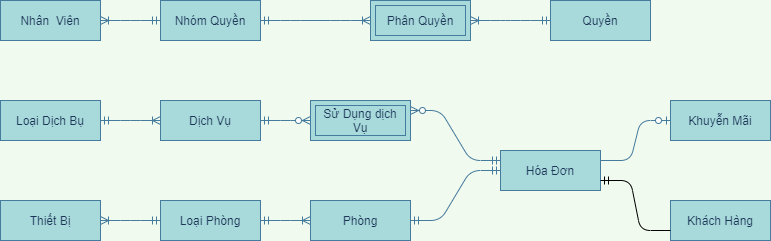

The diagram above was exported from draw.io. Its source (the exported page's mxGraphModel, read from the mxfile embedded in the PNG):
<mxGraphModel dx="1662" dy="1973" grid="1" gridSize="10" guides="1" tooltips="1" connect="1" arrows="1" fold="1" page="1" pageScale="1" pageWidth="827" pageHeight="1169" background="#F1FAEE" math="0" shadow="0">
  <root>
    <mxCell id="0" />
    <mxCell id="1" parent="0" />
    <mxCell id="BfGwLu9MFsEkwDNxOmYE-23" value="" style="edgeStyle=entityRelationEdgeStyle;fontSize=12;html=1;endArrow=ERoneToMany;startArrow=ERmandOne;strokeColor=#457B9D;fillColor=#A8DADC;fontColor=#1D3557;labelBackgroundColor=#F1FAEE;exitX=1;exitY=0.5;exitDx=0;exitDy=0;entryX=0;entryY=0.5;entryDx=0;entryDy=0;" parent="1" source="BfGwLu9MFsEkwDNxOmYE-79" target="BfGwLu9MFsEkwDNxOmYE-81" edge="1">
      <mxGeometry width="100" height="100" relative="1" as="geometry">
        <mxPoint x="830" y="410" as="sourcePoint" />
        <mxPoint x="720" y="190" as="targetPoint" />
      </mxGeometry>
    </mxCell>
    <mxCell id="BfGwLu9MFsEkwDNxOmYE-37" value="" style="edgeStyle=entityRelationEdgeStyle;fontSize=12;html=1;endArrow=ERmandOne;startArrow=ERmandOne;strokeColor=#457B9D;fillColor=#A8DADC;fontColor=#1D3557;entryX=0;entryY=0.5;entryDx=0;entryDy=0;labelBackgroundColor=#F1FAEE;" parent="1" source="BfGwLu9MFsEkwDNxOmYE-81" target="BfGwLu9MFsEkwDNxOmYE-89" edge="1">
      <mxGeometry width="100" height="100" relative="1" as="geometry">
        <mxPoint x="1010" y="250" as="sourcePoint" />
        <mxPoint x="1110" y="180" as="targetPoint" />
      </mxGeometry>
    </mxCell>
    <mxCell id="BfGwLu9MFsEkwDNxOmYE-42" value="" style="edgeStyle=entityRelationEdgeStyle;fontSize=12;html=1;endArrow=ERzeroToOne;endFill=1;strokeColor=#457B9D;fillColor=#A8DADC;fontColor=#1D3557;entryX=0;entryY=0.5;entryDx=0;entryDy=0;exitX=1;exitY=0.25;exitDx=0;exitDy=0;labelBackgroundColor=#F1FAEE;" parent="1" source="BfGwLu9MFsEkwDNxOmYE-89" target="BfGwLu9MFsEkwDNxOmYE-77" edge="1">
      <mxGeometry width="100" height="100" relative="1" as="geometry">
        <mxPoint x="620" y="200" as="sourcePoint" />
        <mxPoint x="240" y="190" as="targetPoint" />
      </mxGeometry>
    </mxCell>
    <mxCell id="BfGwLu9MFsEkwDNxOmYE-45" value="" style="edgeStyle=entityRelationEdgeStyle;fontSize=12;html=1;endArrow=ERoneToMany;startArrow=ERmandOne;strokeColor=#457B9D;fillColor=#A8DADC;fontColor=#1D3557;entryX=1;entryY=0.5;entryDx=0;entryDy=0;labelBackgroundColor=#F1FAEE;exitX=0;exitY=0.5;exitDx=0;exitDy=0;" parent="1" source="BfGwLu9MFsEkwDNxOmYE-79" target="BfGwLu9MFsEkwDNxOmYE-78" edge="1">
      <mxGeometry width="100" height="100" relative="1" as="geometry">
        <mxPoint x="500" y="420" as="sourcePoint" />
        <mxPoint x="-90" y="393" as="targetPoint" />
      </mxGeometry>
    </mxCell>
    <mxCell id="BfGwLu9MFsEkwDNxOmYE-46" value="" style="edgeStyle=entityRelationEdgeStyle;fontSize=12;html=1;endArrow=ERoneToMany;startArrow=ERmandOne;strokeColor=#457B9D;fontColor=#1D3557;exitX=1;exitY=0.5;exitDx=0;exitDy=0;entryX=0;entryY=0.5;entryDx=0;entryDy=0;labelBackgroundColor=#F1FAEE;" parent="1" source="BfGwLu9MFsEkwDNxOmYE-74" target="BfGwLu9MFsEkwDNxOmYE-76" edge="1">
      <mxGeometry width="100" height="100" relative="1" as="geometry">
        <mxPoint x="230" y="25" as="sourcePoint" />
        <mxPoint x="350" y="23" as="targetPoint" />
      </mxGeometry>
    </mxCell>
    <mxCell id="BfGwLu9MFsEkwDNxOmYE-48" value="" style="edgeStyle=entityRelationEdgeStyle;fontSize=12;html=1;endArrow=ERzeroToMany;startArrow=ERmandOne;entryX=0;entryY=0.5;entryDx=0;entryDy=0;strokeColor=#457B9D;fontColor=#1D3557;exitX=1;exitY=0.5;exitDx=0;exitDy=0;labelBackgroundColor=#F1FAEE;" parent="1" source="BfGwLu9MFsEkwDNxOmYE-76" target="BfGwLu9MFsEkwDNxOmYE-49" edge="1">
      <mxGeometry width="100" height="100" relative="1" as="geometry">
        <mxPoint x="550" y="23" as="sourcePoint" />
        <mxPoint x="670" y="23" as="targetPoint" />
      </mxGeometry>
    </mxCell>
    <mxCell id="BfGwLu9MFsEkwDNxOmYE-49" value="Sử Dụng dịch Vụ" style="shape=ext;margin=3;double=1;whiteSpace=wrap;html=1;align=center;strokeColor=#457B9D;fillColor=#A8DADC;fontColor=#1D3557;" parent="1" vertex="1">
      <mxGeometry x="660" y="50" width="100" height="40" as="geometry" />
    </mxCell>
    <mxCell id="BfGwLu9MFsEkwDNxOmYE-58" value="" style="edgeStyle=entityRelationEdgeStyle;fontSize=12;html=1;endArrow=ERzeroToMany;startArrow=ERmandOne;entryX=1;entryY=0.25;entryDx=0;entryDy=0;strokeColor=#457B9D;fontColor=#1D3557;exitX=0;exitY=0.25;exitDx=0;exitDy=0;labelBackgroundColor=#F1FAEE;" parent="1" source="BfGwLu9MFsEkwDNxOmYE-89" target="BfGwLu9MFsEkwDNxOmYE-49" edge="1">
      <mxGeometry width="100" height="100" relative="1" as="geometry">
        <mxPoint x="910" y="250" as="sourcePoint" />
        <mxPoint x="890" y="340" as="targetPoint" />
      </mxGeometry>
    </mxCell>
    <mxCell id="BfGwLu9MFsEkwDNxOmYE-67" value="" style="edgeStyle=entityRelationEdgeStyle;fontSize=12;html=1;endArrow=ERoneToMany;startArrow=ERmandOne;strokeColor=#457B9D;fontColor=#1D3557;entryX=1;entryY=0.5;entryDx=0;entryDy=0;exitX=0;exitY=0.5;exitDx=0;exitDy=0;labelBackgroundColor=#F1FAEE;" parent="1" source="BfGwLu9MFsEkwDNxOmYE-72" target="BfGwLu9MFsEkwDNxOmYE-68" edge="1">
      <mxGeometry width="100" height="100" relative="1" as="geometry">
        <mxPoint x="170" y="-305" as="sourcePoint" />
        <mxPoint x="410" y="-260" as="targetPoint" />
      </mxGeometry>
    </mxCell>
    <mxCell id="BfGwLu9MFsEkwDNxOmYE-68" value="Phân Quyền" style="shape=ext;margin=3;double=1;whiteSpace=wrap;html=1;align=center;strokeColor=#457B9D;fillColor=#A8DADC;fontColor=#1D3557;" parent="1" vertex="1">
      <mxGeometry x="720" y="-50" width="100" height="40" as="geometry" />
    </mxCell>
    <mxCell id="BfGwLu9MFsEkwDNxOmYE-69" value="" style="edgeStyle=entityRelationEdgeStyle;fontSize=12;html=1;endArrow=ERoneToMany;startArrow=ERmandOne;strokeColor=#457B9D;fontColor=#1D3557;exitX=0;exitY=0.5;exitDx=0;exitDy=0;entryX=1;entryY=0.5;entryDx=0;entryDy=0;labelBackgroundColor=#F1FAEE;" parent="1" source="BfGwLu9MFsEkwDNxOmYE-71" target="BfGwLu9MFsEkwDNxOmYE-73" edge="1">
      <mxGeometry width="100" height="100" relative="1" as="geometry">
        <mxPoint x="550" y="-70" as="sourcePoint" />
        <mxPoint x="1120" y="-20" as="targetPoint" />
      </mxGeometry>
    </mxCell>
    <mxCell id="BfGwLu9MFsEkwDNxOmYE-71" value="Nhóm Quyền" style="whiteSpace=wrap;html=1;align=center;rounded=0;sketch=0;strokeColor=#457B9D;fillColor=#A8DADC;fontColor=#1D3557;" parent="1" vertex="1">
      <mxGeometry x="510" y="-50" width="100" height="40" as="geometry" />
    </mxCell>
    <mxCell id="BfGwLu9MFsEkwDNxOmYE-72" value="Quyền" style="whiteSpace=wrap;html=1;align=center;rounded=0;sketch=0;strokeColor=#457B9D;fillColor=#A8DADC;fontColor=#1D3557;" parent="1" vertex="1">
      <mxGeometry x="900" y="-50" width="100" height="40" as="geometry" />
    </mxCell>
    <mxCell id="BfGwLu9MFsEkwDNxOmYE-73" value="Nhân&amp;nbsp; Viên" style="whiteSpace=wrap;html=1;align=center;rounded=0;sketch=0;strokeColor=#457B9D;fillColor=#A8DADC;fontColor=#1D3557;" parent="1" vertex="1">
      <mxGeometry x="350" y="-50" width="100" height="40" as="geometry" />
    </mxCell>
    <mxCell id="BfGwLu9MFsEkwDNxOmYE-74" value="Loại Dịch Bụ" style="whiteSpace=wrap;html=1;align=center;rounded=0;sketch=0;strokeColor=#457B9D;fillColor=#A8DADC;fontColor=#1D3557;" parent="1" vertex="1">
      <mxGeometry x="350" y="50" width="100" height="40" as="geometry" />
    </mxCell>
    <mxCell id="BfGwLu9MFsEkwDNxOmYE-76" value="Dịch Vụ" style="whiteSpace=wrap;html=1;align=center;rounded=0;sketch=0;strokeColor=#457B9D;fillColor=#A8DADC;fontColor=#1D3557;" parent="1" vertex="1">
      <mxGeometry x="510" y="50" width="100" height="40" as="geometry" />
    </mxCell>
    <mxCell id="BfGwLu9MFsEkwDNxOmYE-77" value="Khuyễn Mãi" style="whiteSpace=wrap;html=1;align=center;rounded=0;sketch=0;strokeColor=#457B9D;fillColor=#A8DADC;fontColor=#1D3557;" parent="1" vertex="1">
      <mxGeometry x="1020" y="50" width="100" height="40" as="geometry" />
    </mxCell>
    <mxCell id="BfGwLu9MFsEkwDNxOmYE-78" value="Thiết Bị" style="whiteSpace=wrap;html=1;align=center;rounded=0;sketch=0;strokeColor=#457B9D;fillColor=#A8DADC;fontColor=#1D3557;" parent="1" vertex="1">
      <mxGeometry x="350" y="150" width="100" height="40" as="geometry" />
    </mxCell>
    <mxCell id="BfGwLu9MFsEkwDNxOmYE-79" value="Loại Phòng" style="whiteSpace=wrap;html=1;align=center;rounded=0;sketch=0;strokeColor=#457B9D;fillColor=#A8DADC;fontColor=#1D3557;" parent="1" vertex="1">
      <mxGeometry x="510" y="150" width="100" height="40" as="geometry" />
    </mxCell>
    <mxCell id="BfGwLu9MFsEkwDNxOmYE-81" value="Phòng" style="whiteSpace=wrap;html=1;align=center;rounded=0;sketch=0;strokeColor=#457B9D;fillColor=#A8DADC;fontColor=#1D3557;" parent="1" vertex="1">
      <mxGeometry x="660" y="150" width="100" height="40" as="geometry" />
    </mxCell>
    <mxCell id="BfGwLu9MFsEkwDNxOmYE-88" value="Khách Hàng" style="whiteSpace=wrap;html=1;align=center;rounded=0;sketch=0;strokeColor=#457B9D;fillColor=#A8DADC;fontColor=#1D3557;" parent="1" vertex="1">
      <mxGeometry x="1020" y="150" width="100" height="40" as="geometry" />
    </mxCell>
    <mxCell id="BfGwLu9MFsEkwDNxOmYE-89" value="Hóa Đơn" style="whiteSpace=wrap;html=1;align=center;rounded=0;sketch=0;strokeColor=#457B9D;fillColor=#A8DADC;fontColor=#1D3557;" parent="1" vertex="1">
      <mxGeometry x="850" y="100" width="100" height="40" as="geometry" />
    </mxCell>
    <mxCell id="Ydj9u8JLbwcnqZ_ubyxi-2" value="" style="edgeStyle=entityRelationEdgeStyle;fontSize=12;html=1;endArrow=ERoneToMany;startArrow=ERmandOne;strokeColor=#457B9D;fontColor=#1D3557;exitX=1;exitY=0.5;exitDx=0;exitDy=0;labelBackgroundColor=#F1FAEE;" parent="1" source="BfGwLu9MFsEkwDNxOmYE-71" target="BfGwLu9MFsEkwDNxOmYE-68" edge="1">
      <mxGeometry width="100" height="100" relative="1" as="geometry">
        <mxPoint x="670" y="-30" as="sourcePoint" />
        <mxPoint x="330" y="-30" as="targetPoint" />
      </mxGeometry>
    </mxCell>
    <mxCell id="INb1mbBrosg8HMoTe5Wh-3" value="" style="edgeStyle=entityRelationEdgeStyle;fontSize=12;html=1;endArrow=ERmandOne;exitX=0;exitY=0.75;exitDx=0;exitDy=0;entryX=1;entryY=0.75;entryDx=0;entryDy=0;" edge="1" parent="1" source="BfGwLu9MFsEkwDNxOmYE-88" target="BfGwLu9MFsEkwDNxOmYE-89">
      <mxGeometry width="100" height="100" relative="1" as="geometry">
        <mxPoint x="960" y="270" as="sourcePoint" />
        <mxPoint x="1060" y="170" as="targetPoint" />
      </mxGeometry>
    </mxCell>
  </root>
</mxGraphModel>